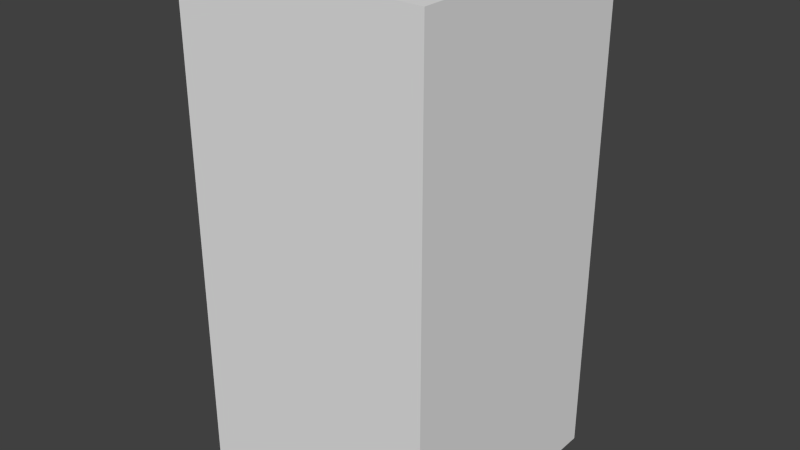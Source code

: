 # Source: blueXTwo.blend  (saved by Blender 2.68.0; exported with 4.5.12 LTS)
import bpy
from mathutils import Matrix  # noqa: F401  (used for matrix-valued properties, if any)

bpy.ops.wm.read_factory_settings(use_empty=True)
scene = bpy.context.scene
scene.name = 'Scene'

# ---- collections
col_collection_1 = bpy.data.collections.new('Collection 1'); scene.collection.children.link(col_collection_1)

# ---- world
world_world = bpy.data.worlds.new('World'); scene.world = world_world
world_world.color = (0.05088, 0.05088, 0.05088)
world_world.use_sun_shadow = False
world_world.sun_shadow_jitter_overblur = 0.0
world_world.cycles.sampling_method = 'MANUAL'
world_world.cycles.sample_map_resolution = 256

# ---- meshes
me_bluextwo = bpy.data.meshes.new('blueXTwo')
me_bluextwo.from_pydata([(-0.5, -0.5, -1.0), (-0.5, 0.5, -1.0), (0.5, 0.5, -1.0), (0.5, -0.5, -1.0), (-0.5, -0.5, 1.0), (-0.5, 0.5, 1.0), (0.5, 0.5, 1.0), (0.5, -0.5, 1.0)], [], [(4, 5, 1, 0), (5, 6, 2, 1), (6, 7, 3, 2), (7, 4, 0, 3), (0, 1, 2, 3), (7, 6, 5, 4)])
me_bluextwo.use_remesh_preserve_volume = False
me_bluextwo.use_remesh_preserve_attributes = False
me_bluextwo.use_mirror_vertex_groups = False
me_bluextwo.update()

# ---- objects
ob_bluextwo = bpy.data.objects.new('blueXTwo', me_bluextwo)

# ---- transforms, parenting, visibility, modifiers, constraints
ob_bluextwo.location = (0.0, 0.0, 0.0)
ob_bluextwo.lineart.crease_threshold = 0.0

# ---- collection membership
col_collection_1.objects.link(ob_bluextwo)

# ---- scene / render settings (as saved in the file)
scene.frame_start = 1; scene.frame_end = 250; scene.frame_set(1)
scene.render.engine = 'BLENDER_EEVEE_NEXT'
scene.render.image_settings.color_mode = 'RGB'
scene.render.image_settings.compression = 90
scene.render.resolution_percentage = 50
scene.render.dither_intensity = 0.0
scene.cycles.use_denoising = False
scene.cycles.samples = 10
scene.cycles.sampling_pattern = 'TABULATED_SOBOL'
scene.cycles.light_sampling_threshold = 0.0
scene.cycles.use_adaptive_sampling = False
scene.cycles.use_light_tree = False
scene.cycles.blur_glossy = 0.0
scene.cycles.volume_bounces = 1
scene.cycles.pixel_filter_type = 'GAUSSIAN'
scene.cycles.sample_clamp_indirect = 0.0
scene.view_settings.view_transform = 'Standard'
bpy.context.view_layer.update()

# ---- added for rendering (the .blend has no active camera and no usable light): camera, sun
cam_auto = bpy.data.cameras.new('AutoCamera')
cam_auto.lens = 50.0
cam_auto.sensor_width = 36.0
cam_auto.clip_end = 1000.0
ob_auto_camera = bpy.data.objects.new('AutoCamera', cam_auto)
scene.collection.objects.link(ob_auto_camera)
ob_auto_camera.location = (2.26633, -2.71959, 1.81306)
ob_auto_camera.rotation_euler = (1.09748, -7.21219e-08, 0.694738)
scene.camera = ob_auto_camera
light_auto_sun = bpy.data.lights.new('AutoSun', 'SUN')
light_auto_sun.energy = 3.0
light_auto_sun.angle = 0.0523599
ob_auto_sun = bpy.data.objects.new('AutoSun', light_auto_sun)
scene.collection.objects.link(ob_auto_sun)
ob_auto_sun.rotation_euler = (0.872665, 0.174533, 0.523599)
bpy.context.view_layer.update()
